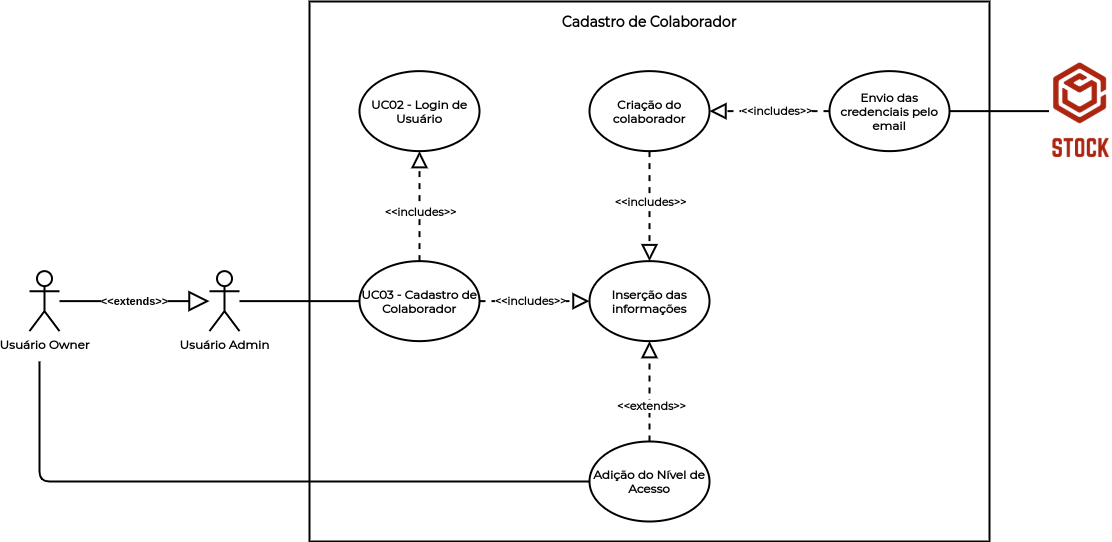

The diagram above was exported from draw.io. Its source (the exported page's mxGraphModel, read from the mxfile embedded in the PNG):
<mxGraphModel dx="1021" dy="471" grid="1" gridSize="10" guides="1" tooltips="1" connect="1" arrows="1" fold="1" page="1" pageScale="1" pageWidth="1169" pageHeight="827" math="0" shadow="0">
  <root>
    <mxCell id="0" />
    <mxCell id="1" parent="0" />
    <mxCell id="0J-G0NhLy1Lf7U1UxUbA-21" value="" style="rounded=0;whiteSpace=wrap;html=1;strokeWidth=2;" parent="1" vertex="1">
      <mxGeometry x="350" y="90" width="680" height="540" as="geometry" />
    </mxCell>
    <mxCell id="0J-G0NhLy1Lf7U1UxUbA-1" value="&lt;font face=&quot;Montserrat&quot;&gt;&lt;b&gt;UC03 - Cadastro de Colaborador&lt;/b&gt;&lt;/font&gt;" style="ellipse;whiteSpace=wrap;html=1;strokeWidth=2;" parent="1" vertex="1">
      <mxGeometry x="400" y="349.63" width="120" height="80" as="geometry" />
    </mxCell>
    <mxCell id="0J-G0NhLy1Lf7U1UxUbA-3" value="&lt;font face=&quot;Montserrat&quot;&gt;&lt;b&gt;UC02 - Login de Usuário&lt;/b&gt;&lt;/font&gt;" style="ellipse;whiteSpace=wrap;html=1;strokeWidth=2;" parent="1" vertex="1">
      <mxGeometry x="400" y="159.63" width="120" height="80" as="geometry" />
    </mxCell>
    <mxCell id="0J-G0NhLy1Lf7U1UxUbA-4" value="&lt;font face=&quot;Montserrat&quot; data-font-src=&quot;https://fonts.googleapis.com/css?family=Montserrat&quot;&gt;&lt;b&gt;Inserção das informações&lt;/b&gt;&lt;/font&gt;" style="ellipse;whiteSpace=wrap;html=1;strokeWidth=2;" parent="1" vertex="1">
      <mxGeometry x="630" y="349.63" width="120" height="80" as="geometry" />
    </mxCell>
    <mxCell id="0J-G0NhLy1Lf7U1UxUbA-5" value="&lt;font face=&quot;Montserrat&quot;&gt;&lt;b&gt;Criação do colaborador&lt;/b&gt;&lt;/font&gt;" style="ellipse;whiteSpace=wrap;html=1;strokeWidth=2;" parent="1" vertex="1">
      <mxGeometry x="630" y="159.63" width="120" height="80" as="geometry" />
    </mxCell>
    <mxCell id="0J-G0NhLy1Lf7U1UxUbA-6" value="&lt;font face=&quot;Montserrat&quot;&gt;&lt;b&gt;Envio das credenciais pelo email&lt;/b&gt;&lt;/font&gt;" style="ellipse;whiteSpace=wrap;html=1;strokeWidth=2;" parent="1" vertex="1">
      <mxGeometry x="870" y="159.63" width="120" height="80" as="geometry" />
    </mxCell>
    <mxCell id="0J-G0NhLy1Lf7U1UxUbA-7" value="" style="endArrow=block;dashed=1;endFill=0;endSize=12;html=1;exitX=0.5;exitY=0;exitDx=0;exitDy=0;entryX=0.5;entryY=1;entryDx=0;entryDy=0;strokeWidth=2;" parent="1" source="0J-G0NhLy1Lf7U1UxUbA-1" target="0J-G0NhLy1Lf7U1UxUbA-3" edge="1">
      <mxGeometry width="160" relative="1" as="geometry">
        <mxPoint x="480" y="329.63" as="sourcePoint" />
        <mxPoint x="640" y="329.63" as="targetPoint" />
      </mxGeometry>
    </mxCell>
    <mxCell id="0J-G0NhLy1Lf7U1UxUbA-11" value="&lt;font face=&quot;Montserrat&quot;&gt;&lt;b&gt;&amp;lt;&amp;lt;includes&amp;gt;&amp;gt;&lt;/b&gt;&lt;/font&gt;" style="edgeLabel;html=1;align=center;verticalAlign=middle;resizable=0;points=[];" parent="0J-G0NhLy1Lf7U1UxUbA-7" vertex="1" connectable="0">
      <mxGeometry x="-0.2" y="-1" relative="1" as="geometry">
        <mxPoint x="-1" y="-6" as="offset" />
      </mxGeometry>
    </mxCell>
    <mxCell id="0J-G0NhLy1Lf7U1UxUbA-8" value="" style="endArrow=block;dashed=1;endFill=0;endSize=12;html=1;exitX=1;exitY=0.5;exitDx=0;exitDy=0;entryX=0;entryY=0.5;entryDx=0;entryDy=0;strokeWidth=2;" parent="1" source="0J-G0NhLy1Lf7U1UxUbA-1" target="0J-G0NhLy1Lf7U1UxUbA-4" edge="1">
      <mxGeometry width="160" relative="1" as="geometry">
        <mxPoint x="480" y="329.63" as="sourcePoint" />
        <mxPoint x="640" y="329.63" as="targetPoint" />
      </mxGeometry>
    </mxCell>
    <mxCell id="0J-G0NhLy1Lf7U1UxUbA-12" value="&lt;font face=&quot;Montserrat&quot;&gt;&lt;b&gt;&amp;lt;&amp;lt;includes&amp;gt;&amp;gt;&lt;/b&gt;&lt;/font&gt;" style="edgeLabel;html=1;align=center;verticalAlign=middle;resizable=0;points=[];" parent="0J-G0NhLy1Lf7U1UxUbA-8" vertex="1" connectable="0">
      <mxGeometry x="-0.2545" relative="1" as="geometry">
        <mxPoint x="9" as="offset" />
      </mxGeometry>
    </mxCell>
    <mxCell id="0J-G0NhLy1Lf7U1UxUbA-9" value="" style="endArrow=block;dashed=1;endFill=0;endSize=12;html=1;exitX=0.5;exitY=1;exitDx=0;exitDy=0;entryX=0.5;entryY=0;entryDx=0;entryDy=0;strokeWidth=2;" parent="1" source="0J-G0NhLy1Lf7U1UxUbA-5" target="0J-G0NhLy1Lf7U1UxUbA-4" edge="1">
      <mxGeometry width="160" relative="1" as="geometry">
        <mxPoint x="480" y="329.63" as="sourcePoint" />
        <mxPoint x="640" y="329.63" as="targetPoint" />
      </mxGeometry>
    </mxCell>
    <mxCell id="0J-G0NhLy1Lf7U1UxUbA-13" value="&lt;font face=&quot;Montserrat&quot;&gt;&lt;b&gt;&amp;lt;&amp;lt;includes&amp;gt;&amp;gt;&lt;/b&gt;&lt;/font&gt;" style="edgeLabel;html=1;align=center;verticalAlign=middle;resizable=0;points=[];" parent="0J-G0NhLy1Lf7U1UxUbA-9" vertex="1" connectable="0">
      <mxGeometry x="-0.2364" relative="1" as="geometry">
        <mxPoint y="8" as="offset" />
      </mxGeometry>
    </mxCell>
    <mxCell id="0J-G0NhLy1Lf7U1UxUbA-10" value="" style="endArrow=block;dashed=1;endFill=0;endSize=12;html=1;exitX=0;exitY=0.5;exitDx=0;exitDy=0;entryX=1;entryY=0.5;entryDx=0;entryDy=0;strokeWidth=2;" parent="1" source="0J-G0NhLy1Lf7U1UxUbA-6" target="0J-G0NhLy1Lf7U1UxUbA-5" edge="1">
      <mxGeometry width="160" relative="1" as="geometry">
        <mxPoint x="480" y="329.63" as="sourcePoint" />
        <mxPoint x="790" y="329.63" as="targetPoint" />
      </mxGeometry>
    </mxCell>
    <mxCell id="0J-G0NhLy1Lf7U1UxUbA-14" value="&lt;font face=&quot;Montserrat&quot; data-font-src=&quot;https://fonts.googleapis.com/css?family=Montserrat&quot;&gt;&lt;b&gt;&amp;lt;&amp;lt;includes&amp;gt;&amp;gt;&lt;/b&gt;&lt;/font&gt;" style="edgeLabel;html=1;align=center;verticalAlign=middle;resizable=0;points=[];" parent="0J-G0NhLy1Lf7U1UxUbA-10" vertex="1" connectable="0">
      <mxGeometry x="-0.3" y="-1" relative="1" as="geometry">
        <mxPoint x="-11" y="1" as="offset" />
      </mxGeometry>
    </mxCell>
    <mxCell id="0J-G0NhLy1Lf7U1UxUbA-15" value="&lt;font face=&quot;Montserrat&quot; data-font-src=&quot;https://fonts.googleapis.com/css?family=Montserrat&quot;&gt;&lt;b&gt;Usuário Admin&lt;/b&gt;&lt;/font&gt;" style="shape=umlActor;verticalLabelPosition=bottom;verticalAlign=top;html=1;strokeWidth=2;" parent="1" vertex="1">
      <mxGeometry x="250" y="359.63" width="30" height="60" as="geometry" />
    </mxCell>
    <mxCell id="0J-G0NhLy1Lf7U1UxUbA-16" value="&lt;font face=&quot;Montserrat&quot; data-font-src=&quot;https://fonts.googleapis.com/css?family=Montserrat&quot;&gt;&lt;b&gt;Usuário Owner&lt;/b&gt;&lt;/font&gt;" style="shape=umlActor;verticalLabelPosition=bottom;verticalAlign=top;html=1;strokeWidth=2;" parent="1" vertex="1">
      <mxGeometry x="70" y="359.63" width="30" height="60" as="geometry" />
    </mxCell>
    <mxCell id="0J-G0NhLy1Lf7U1UxUbA-17" value="&lt;b&gt;&amp;lt;&amp;lt;extends&amp;gt;&amp;gt;&lt;/b&gt;" style="endArrow=block;endSize=16;endFill=0;html=1;strokeWidth=2;" parent="1" source="0J-G0NhLy1Lf7U1UxUbA-16" target="0J-G0NhLy1Lf7U1UxUbA-15" edge="1">
      <mxGeometry width="160" relative="1" as="geometry">
        <mxPoint x="110" y="389.63" as="sourcePoint" />
        <mxPoint x="200" y="389.63" as="targetPoint" />
      </mxGeometry>
    </mxCell>
    <mxCell id="0J-G0NhLy1Lf7U1UxUbA-18" value="" style="endArrow=none;html=1;entryX=0;entryY=0.5;entryDx=0;entryDy=0;strokeWidth=2;" parent="1" source="0J-G0NhLy1Lf7U1UxUbA-15" target="0J-G0NhLy1Lf7U1UxUbA-1" edge="1">
      <mxGeometry width="50" height="50" relative="1" as="geometry">
        <mxPoint x="280" y="229.63" as="sourcePoint" />
        <mxPoint x="310" y="389.63" as="targetPoint" />
      </mxGeometry>
    </mxCell>
    <mxCell id="0J-G0NhLy1Lf7U1UxUbA-19" value="" style="endArrow=none;html=1;entryX=0;entryY=0.5;entryDx=0;entryDy=0;exitX=1;exitY=0.5;exitDx=0;exitDy=0;strokeWidth=2;" parent="1" source="0J-G0NhLy1Lf7U1UxUbA-6" target="0J-G0NhLy1Lf7U1UxUbA-20" edge="1">
      <mxGeometry width="50" height="50" relative="1" as="geometry">
        <mxPoint x="1000" y="229.63" as="sourcePoint" />
        <mxPoint x="1080" y="209.26" as="targetPoint" />
      </mxGeometry>
    </mxCell>
    <mxCell id="0J-G0NhLy1Lf7U1UxUbA-20" value="" style="shape=image;verticalLabelPosition=bottom;labelBackgroundColor=#ffffff;verticalAlign=top;aspect=fixed;imageAspect=0;image=data:image/png,(base64 omitted: 11360 chars);" parent="1" vertex="1">
      <mxGeometry x="1090" y="150" width="61.75" height="99.26" as="geometry" />
    </mxCell>
    <mxCell id="0J-G0NhLy1Lf7U1UxUbA-22" value="&lt;b&gt;&lt;font face=&quot;Montserrat&quot; data-font-src=&quot;https://fonts.googleapis.com/css?family=Montserrat&quot; style=&quot;font-size: 14px&quot;&gt;Cadastro de Colaborador&lt;/font&gt;&lt;/b&gt;" style="text;html=1;strokeColor=none;fillColor=none;align=center;verticalAlign=middle;whiteSpace=wrap;rounded=0;" parent="1" vertex="1">
      <mxGeometry x="580" y="100" width="220" height="20" as="geometry" />
    </mxCell>
    <mxCell id="0J-G0NhLy1Lf7U1UxUbA-24" value="&lt;font face=&quot;Montserrat&quot;&gt;&lt;b&gt;Adição do Nível de Acesso&lt;/b&gt;&lt;/font&gt;" style="ellipse;whiteSpace=wrap;html=1;strokeWidth=2;" parent="1" vertex="1">
      <mxGeometry x="630" y="530" width="120" height="80" as="geometry" />
    </mxCell>
    <mxCell id="0J-G0NhLy1Lf7U1UxUbA-25" value="" style="endArrow=block;dashed=1;endFill=0;endSize=12;html=1;exitX=0.5;exitY=0;exitDx=0;exitDy=0;entryX=0.5;entryY=1;entryDx=0;entryDy=0;strokeWidth=2;" parent="1" source="0J-G0NhLy1Lf7U1UxUbA-24" target="0J-G0NhLy1Lf7U1UxUbA-4" edge="1">
      <mxGeometry width="160" relative="1" as="geometry">
        <mxPoint x="500" y="510" as="sourcePoint" />
        <mxPoint x="660" y="510" as="targetPoint" />
      </mxGeometry>
    </mxCell>
    <mxCell id="0J-G0NhLy1Lf7U1UxUbA-26" value="&lt;font face=&quot;Montserrat&quot; data-font-src=&quot;https://fonts.googleapis.com/css?family=Montserrat&quot;&gt;&lt;b&gt;&amp;lt;&amp;lt;extends&amp;gt;&amp;gt;&lt;/b&gt;&lt;/font&gt;" style="edgeLabel;html=1;align=center;verticalAlign=middle;resizable=0;points=[];" parent="0J-G0NhLy1Lf7U1UxUbA-25" vertex="1" connectable="0">
      <mxGeometry x="-0.2897" y="-1" relative="1" as="geometry">
        <mxPoint as="offset" />
      </mxGeometry>
    </mxCell>
    <mxCell id="0J-G0NhLy1Lf7U1UxUbA-27" value="" style="endArrow=none;html=1;entryX=0;entryY=0.5;entryDx=0;entryDy=0;strokeWidth=2;" parent="1" target="0J-G0NhLy1Lf7U1UxUbA-24" edge="1">
      <mxGeometry width="50" height="50" relative="1" as="geometry">
        <mxPoint x="80" y="450" as="sourcePoint" />
        <mxPoint x="70" y="590" as="targetPoint" />
        <Array as="points">
          <mxPoint x="80" y="570" />
        </Array>
      </mxGeometry>
    </mxCell>
  </root>
</mxGraphModel>